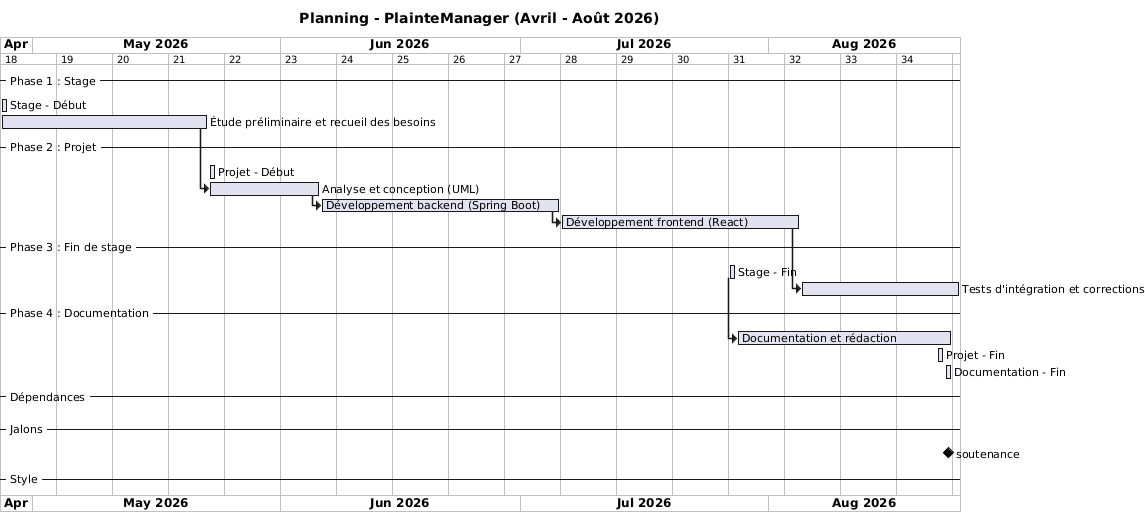

The diagram above was rendered by PlantUML. Its source (embedded in the PNG):
@startgantt
title Planning - PlainteManager (Avril - Août 2026)

Project starts 2026-04-27
printscale weekly zoom 2

-- Phase 1 : Stage --
[Stage - Début] starts 2026-04-27 and lasts 1 days
[Étude préliminaire et recueil des besoins] starts 2026-04-27 and lasts 26 days

-- Phase 2 : Projet --
[Projet - Début] starts 2026-05-23 and lasts 1 days
[Analyse et conception (UML)] starts 2026-05-23 and lasts 14 days
[Développement backend (Spring Boot)] starts 2026-06-06 and lasts 30 days
[Développement frontend (React)] starts 2026-06-20 and lasts 30 days

-- Phase 3 : Fin de stage --
[Stage - Fin] starts 2026-07-27 and lasts 1 days
[Tests d'intégration et corrections] starts 2026-07-20 and lasts 20 days

-- Phase 4 : Documentation --
[Documentation et rédaction] starts 2026-07-27 and lasts 27 days
[Projet - Fin] starts 2026-08-22 and lasts 1 days
[Documentation - Fin] starts 2026-08-23 and lasts 1 days

-- Dépendances --
[Analyse et conception (UML)] starts at [Étude préliminaire et recueil des besoins]'s end
[Développement backend (Spring Boot)] starts at [Analyse et conception (UML)]'s end
[Développement frontend (React)] starts at [Développement backend (Spring Boot)]'s end
[Tests d'intégration et corrections] starts at [Développement frontend (React)]'s end
[Documentation et rédaction] starts at [Stage - Fin]'s end

-- Jalons --
[soutenance] happens at [Documentation et rédaction]'s end

-- Style --
<style>
gantt {
    .bar {
        BackgroundColor #0060A8
        FontColor #FFFFFF
    }
    .milestone {
        BackgroundColor #F37A21
    }
    .phase {
        BackgroundColor #E3F2FD
    }
}
</style>

@endgantt